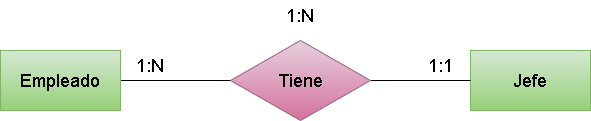

The diagram above was exported from draw.io. Its source (the exported page's mxGraphModel, read from the mxfile embedded in the PNG):
<mxGraphModel dx="1770" dy="1139" grid="1" gridSize="10" guides="1" tooltips="1" connect="1" arrows="1" fold="1" page="1" pageScale="1" pageWidth="850" pageHeight="1100" math="0" shadow="0">
  <root>
    <mxCell id="0" />
    <mxCell id="1" parent="0" />
    <mxCell id="2" style="edgeStyle=none;html=1;entryX=0;entryY=0.5;entryDx=0;entryDy=0;endArrow=none;endFill=0;" edge="1" parent="1" source="3" target="6">
      <mxGeometry relative="1" as="geometry" />
    </mxCell>
    <mxCell id="3" value="&lt;font style=&quot;font-size: 18px;&quot;&gt;Empleado&lt;/font&gt;" style="rounded=0;whiteSpace=wrap;html=1;fillColor=#d5e8d4;gradientColor=#97d077;strokeColor=#82b366;" vertex="1" parent="1">
      <mxGeometry x="120" y="290" width="120" height="60" as="geometry" />
    </mxCell>
    <mxCell id="4" value="&lt;font style=&quot;font-size: 18px;&quot;&gt;Jefe&lt;/font&gt;" style="rounded=0;whiteSpace=wrap;html=1;fillColor=#d5e8d4;gradientColor=#97d077;strokeColor=#82b366;" vertex="1" parent="1">
      <mxGeometry x="590" y="290" width="120" height="60" as="geometry" />
    </mxCell>
    <mxCell id="5" style="edgeStyle=none;html=1;endArrow=none;endFill=0;" edge="1" parent="1" source="6" target="4">
      <mxGeometry relative="1" as="geometry" />
    </mxCell>
    <mxCell id="6" value="&lt;span style=&quot;font-size: 18px;&quot;&gt;Tiene&lt;/span&gt;" style="rhombus;whiteSpace=wrap;html=1;fillColor=#e6d0de;gradientColor=#d5739d;strokeColor=#996185;" vertex="1" parent="1">
      <mxGeometry x="350" y="280" width="140" height="80" as="geometry" />
    </mxCell>
    <mxCell id="7" value="1:N" style="text;html=1;strokeColor=none;fillColor=none;align=center;verticalAlign=middle;whiteSpace=wrap;rounded=0;fontSize=18;" vertex="1" parent="1">
      <mxGeometry x="240" y="290" width="60" height="30" as="geometry" />
    </mxCell>
    <mxCell id="8" value="1:1" style="text;html=1;strokeColor=none;fillColor=none;align=center;verticalAlign=middle;whiteSpace=wrap;rounded=0;fontSize=18;" vertex="1" parent="1">
      <mxGeometry x="530" y="290" width="60" height="30" as="geometry" />
    </mxCell>
    <mxCell id="9" value="1:N" style="text;html=1;strokeColor=none;fillColor=none;align=center;verticalAlign=middle;whiteSpace=wrap;rounded=0;fontSize=18;" vertex="1" parent="1">
      <mxGeometry x="390" y="240" width="60" height="30" as="geometry" />
    </mxCell>
  </root>
</mxGraphModel>